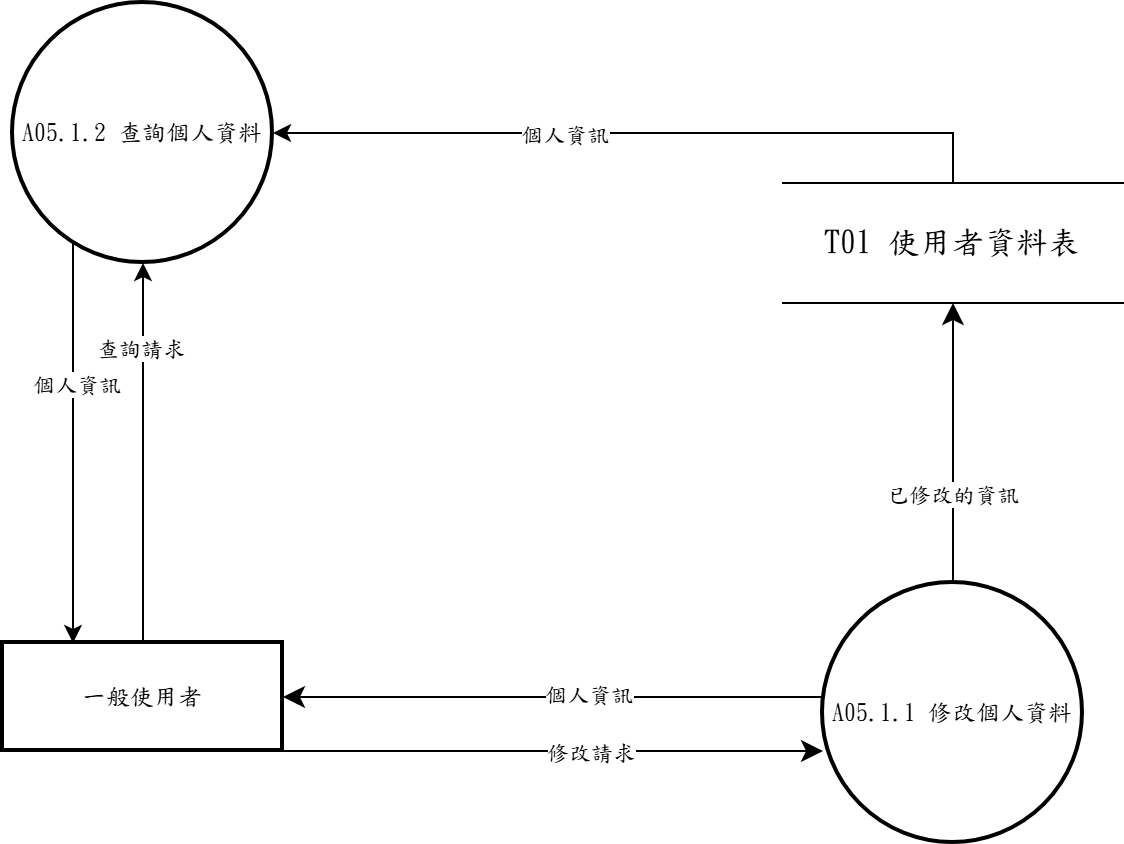

The diagram above was exported from draw.io. Its source (the exported page's mxGraphModel, read from the mxfile embedded in the PNG):
<mxGraphModel dx="1030" dy="562" grid="1" gridSize="10" guides="1" tooltips="1" connect="1" arrows="1" fold="1" page="1" pageScale="1" pageWidth="1654" pageHeight="1169" math="0" shadow="0">
  <root>
    <mxCell id="0" />
    <mxCell id="1" parent="0" />
    <mxCell id="5AkFnZ3bKUVvkMB9efpt-1" parent="1" style="ellipse;aspect=fixed;strokeWidth=2;whiteSpace=wrap;fontFamily=標楷體;" value="A05.1.1 修改個人資料" vertex="1">
      <mxGeometry height="130" width="130" x="540" y="430" as="geometry" />
    </mxCell>
    <mxCell id="ldGHjRDXNEMX4b9QtnJU-6" edge="1" parent="1" source="5AkFnZ3bKUVvkMB9efpt-2" style="edgeStyle=orthogonalEdgeStyle;rounded=0;orthogonalLoop=1;jettySize=auto;html=1;entryX=0.25;entryY=0;entryDx=0;entryDy=0;" target="TUMy3d0QgeyjPZJZMgUR-5">
      <mxGeometry relative="1" as="geometry">
        <Array as="points">
          <mxPoint x="165" y="330" />
          <mxPoint x="165" y="330" />
        </Array>
      </mxGeometry>
    </mxCell>
    <mxCell id="ZRIMZAexa6NUUZka3Pbh-1" connectable="0" parent="ldGHjRDXNEMX4b9QtnJU-6" style="edgeLabel;html=1;align=center;verticalAlign=middle;resizable=0;points=[];fontFamily=標楷體;" value="個人資訊" vertex="1">
      <mxGeometry relative="1" x="-0.2875" y="1" as="geometry">
        <mxPoint as="offset" />
      </mxGeometry>
    </mxCell>
    <mxCell id="ZRIMZAexa6NUUZka3Pbh-2" edge="1" parent="1" source="TUMy3d0QgeyjPZJZMgUR-9" style="edgeStyle=orthogonalEdgeStyle;rounded=0;orthogonalLoop=1;jettySize=auto;html=1;entryX=1;entryY=0.5;entryDx=0;entryDy=0;exitX=0.5;exitY=0;exitDx=0;exitDy=0;" target="5AkFnZ3bKUVvkMB9efpt-2">
      <mxGeometry relative="1" as="geometry">
        <mxPoint x="580" y="60" as="sourcePoint" />
      </mxGeometry>
    </mxCell>
    <mxCell id="ZRIMZAexa6NUUZka3Pbh-3" connectable="0" parent="ZRIMZAexa6NUUZka3Pbh-2" style="edgeLabel;html=1;align=center;verticalAlign=middle;resizable=0;points=[];fontFamily=標楷體;" value="個人資訊" vertex="1">
      <mxGeometry relative="1" x="0.2964" y="5" as="geometry">
        <mxPoint x="17" y="-5" as="offset" />
      </mxGeometry>
    </mxCell>
    <mxCell id="5AkFnZ3bKUVvkMB9efpt-2" parent="1" style="ellipse;aspect=fixed;strokeWidth=2;whiteSpace=wrap;fontFamily=標楷體;" value="A05.1.2 查詢個人資料" vertex="1">
      <mxGeometry height="130" width="130" x="135" y="140" as="geometry" />
    </mxCell>
    <mxCell id="TUMy3d0QgeyjPZJZMgUR-1" edge="1" parent="1" style="edgeStyle=none;curved=1;rounded=0;orthogonalLoop=1;jettySize=auto;html=1;entryX=1;entryY=0.5;entryDx=0;entryDy=0;fontSize=12;startSize=8;endSize=8;" target="TUMy3d0QgeyjPZJZMgUR-5">
      <mxGeometry relative="1" as="geometry">
        <mxPoint x="540" y="487" as="sourcePoint" />
      </mxGeometry>
    </mxCell>
    <mxCell id="wIoDs0e51WoGZLAMVKPZ-2" connectable="0" parent="TUMy3d0QgeyjPZJZMgUR-1" style="edgeLabel;html=1;align=center;verticalAlign=middle;resizable=0;points=[];fontSize=12;fontFamily=標楷體;" value="&lt;span style=&quot;font-size: 11px;&quot;&gt;個人資訊&lt;/span&gt;" vertex="1">
      <mxGeometry relative="1" x="-0.1249" y="-2" as="geometry">
        <mxPoint as="offset" />
      </mxGeometry>
    </mxCell>
    <mxCell id="TUMy3d0QgeyjPZJZMgUR-3" edge="1" parent="1" source="TUMy3d0QgeyjPZJZMgUR-5" style="edgeStyle=none;curved=1;rounded=0;orthogonalLoop=1;jettySize=auto;html=1;exitX=1;exitY=1;exitDx=0;exitDy=0;fontSize=12;startSize=8;endSize=8;">
      <mxGeometry relative="1" as="geometry">
        <mxPoint x="540" y="514" as="targetPoint" />
      </mxGeometry>
    </mxCell>
    <mxCell id="TUMy3d0QgeyjPZJZMgUR-4" connectable="0" parent="TUMy3d0QgeyjPZJZMgUR-3" style="edgeLabel;html=1;align=center;verticalAlign=middle;resizable=0;points=[];fontFamily=標楷體;" value="修改請求" vertex="1">
      <mxGeometry relative="1" x="0.1342" y="-1" as="geometry">
        <mxPoint y="-1" as="offset" />
      </mxGeometry>
    </mxCell>
    <mxCell id="ldGHjRDXNEMX4b9QtnJU-3" edge="1" parent="1" source="TUMy3d0QgeyjPZJZMgUR-5" style="edgeStyle=orthogonalEdgeStyle;rounded=0;orthogonalLoop=1;jettySize=auto;html=1;" target="5AkFnZ3bKUVvkMB9efpt-2">
      <mxGeometry relative="1" as="geometry">
        <Array as="points">
          <mxPoint x="200" y="310" />
          <mxPoint x="200" y="310" />
        </Array>
      </mxGeometry>
    </mxCell>
    <mxCell id="ldGHjRDXNEMX4b9QtnJU-5" connectable="0" parent="ldGHjRDXNEMX4b9QtnJU-3" style="edgeLabel;html=1;align=center;verticalAlign=middle;resizable=0;points=[];fontFamily=標楷體;" value="查詢請求" vertex="1">
      <mxGeometry relative="1" x="0.5585" y="2" as="geometry">
        <mxPoint as="offset" />
      </mxGeometry>
    </mxCell>
    <mxCell id="TUMy3d0QgeyjPZJZMgUR-5" parent="1" style="whiteSpace=wrap;strokeWidth=2;fontFamily=標楷體;" value="一般使用者" vertex="1">
      <mxGeometry height="54" width="140" x="130" y="460" as="geometry" />
    </mxCell>
    <mxCell id="TUMy3d0QgeyjPZJZMgUR-6" edge="1" parent="1" source="5AkFnZ3bKUVvkMB9efpt-1" style="edgeStyle=none;curved=1;rounded=0;orthogonalLoop=1;jettySize=auto;html=1;entryX=0.5;entryY=1;entryDx=0;entryDy=0;fontSize=12;startSize=8;endSize=8;exitX=0.5;exitY=0;exitDx=0;exitDy=0;" target="TUMy3d0QgeyjPZJZMgUR-9">
      <mxGeometry relative="1" as="geometry">
        <mxPoint x="600.4000000000001" y="429.87" as="sourcePoint" />
        <mxPoint x="600" y="280" as="targetPoint" />
      </mxGeometry>
    </mxCell>
    <mxCell id="mHdIUrtaiYSDEqO-n1cP-3" connectable="0" parent="TUMy3d0QgeyjPZJZMgUR-6" style="edgeLabel;html=1;align=center;verticalAlign=middle;resizable=0;points=[];fontFamily=標楷體;" value="已修改的資訊" vertex="1">
      <mxGeometry relative="1" x="-0.3409" y="1" as="geometry">
        <mxPoint y="1" as="offset" />
      </mxGeometry>
    </mxCell>
    <mxCell id="TUMy3d0QgeyjPZJZMgUR-9" parent="1" style="shape=partialRectangle;whiteSpace=wrap;html=1;left=0;right=0;fontFamily=標楷體;" value="&lt;span lang=&quot;EN-US&quot; style=&quot;font-size: 12pt;&quot;&gt;T01&amp;nbsp;&lt;/span&gt;&lt;span style=&quot;font-size: 12pt;&quot;&gt;使用者資料表&lt;/span&gt;" vertex="1">
      <mxGeometry height="60" width="170" x="520" y="230" as="geometry" />
    </mxCell>
  </root>
</mxGraphModel>